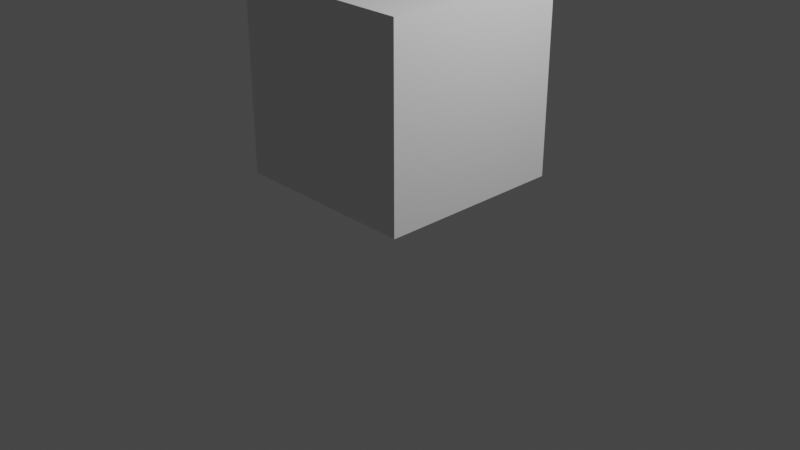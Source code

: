 # Source: Mon_1blend.blend  (saved by Blender 3.2.14; exported with 4.5.12 LTS)
import bpy
from mathutils import Matrix  # noqa: F401  (used for matrix-valued properties, if any)

bpy.ops.wm.read_factory_settings(use_empty=True)
scene = bpy.context.scene
scene.name = 'Scene'

# ---- collections
col_collection = bpy.data.collections.new('Collection'); scene.collection.children.link(col_collection)
col_references = bpy.data.collections.new('References'); scene.collection.children.link(col_references)
col_references_1 = bpy.data.collections.new('References 1'); col_references.children.link(col_references_1)

# ---- materials (node trees are filled in below, after node groups)
mat_material = bpy.data.materials.new('Material')
mat_material.alpha_threshold = 0.0
mat_material.use_transparent_shadow = False
mat_material.line_color = (0.0, 0.0, 0.0, 1.0)

# ---- material node trees
mat_material.use_nodes = True; mat_material.node_tree.nodes.clear()
_N = mat_material.node_tree.nodes; _L = mat_material.node_tree.links
n0 = _N.new('ShaderNodeOutputMaterial'); n0.name = 'Material Output'; n0.location = (300, 300)
n1 = _N.new('ShaderNodeBsdfPrincipled'); n1.name = 'Principled BSDF'; n1.location = (10, 300)
n1.distribution = 'GGX'
n1.subsurface_method = 'RANDOM_WALK_SKIN'
n1.inputs[2].default_value = 0.4
n1.inputs[3].default_value = 1.45
n1.inputs[27].default_value = (0.0, 0.0, 0.0, 1.0)
n1.inputs[28].default_value = 1.0
_L.new(n1.outputs[0], n0.inputs[0])
n0.is_active_output = True

# ---- world
world_world = bpy.data.worlds.new('World'); scene.world = world_world
world_world.use_nodes = True; world_world.node_tree.nodes.clear()
_N = world_world.node_tree.nodes; _L = world_world.node_tree.links
n0 = _N.new('ShaderNodeOutputWorld'); n0.name = 'World Output'; n0.location = (300, 300)
n1 = _N.new('ShaderNodeBackground'); n1.name = 'Background'; n1.location = (10, 300)
n1.inputs[0].default_value = (0.05088, 0.05088, 0.05088, 1.0)
_L.new(n1.outputs[0], n0.inputs[0])
n0.is_active_output = True
world_world.color = (0.05088, 0.05088, 0.05088)
world_world.use_sun_shadow = False
world_world.sun_shadow_jitter_overblur = 0.0

# ---- cameras
cam_camera = bpy.data.cameras.new('Camera')
cam_camera.clip_end = 100.0
cam_camera.ortho_scale = 7.314

# ---- lights
light_light = bpy.data.lights.new('Light', 'POINT')
light_light.transmission_factor = 0.0
light_light.energy = 1000.0
light_light.shadow_soft_size = 0.1
light_light.shadow_maximum_resolution = 0.006
light_light.use_absolute_resolution = True

# ---- meshes
me_cube = bpy.data.meshes.new('Cube')
me_cube.from_pydata([(1.0, 1.0, 1.491), (1.0, 1.0, -0.5086), (1.0, -1.0, 1.491), (1.0, -1.0, -0.5086), (1.0, -1.0, 0.4914), (-1.0, -1.0, 0.4914), (1.0, 1.0, 0.4914), (-1.0, 1.0, 0.4914), (0.0, 1.0, -0.5086), (0.0, -1.0, 1.491), (0.0, -1.0, -0.5086), (0.0, 1.0, 1.491), (-1.0, -1.0, 0.4914), (1.0, -1.0, 0.4914), (-1.0, 1.0, 0.4914), (1.0, 1.0, 0.4914)], [], [(8, 1, 3, 10), (1, 0, 2, 3), (8, 11, 0, 1), (5, 4, 6, 7), (3, 2, 9, 10), (0, 11, 9, 2), (12, 13, 15, 14)])
_uv = me_cube.uv_layers.new(name='UVMap')
_uv.uv.foreach_set('vector', [0.25, 0.5, 0.375, 0.5, 0.375, 0.75, 0.25, 0.75, 0.375, 0.5, 0.625, 0.5, 0.625, 0.75, 0.375, 0.75, 0.375, 0.375, 0.625, 0.375, 0.625, 0.5, 0.375, 0.5, 0.0, 0.0, 1.0, 0.0, 1.0, 1.0, 0.0, 1.0, 0.375, 0.75, 0.625, 0.75, 0.625, 0.875, 0.375, 0.875, 0.625, 0.5, 0.75, 0.5, 0.75, 0.75, 0.625, 0.75, 0.0, 0.0, 1.0, 0.0, 1.0, 1.0, 0.0, 1.0])
me_cube.materials.append(mat_material)
me_cube.use_mirror_vertex_groups = False
me_cube.update()

# ---- objects
ob_cube = bpy.data.objects.new('Cube', me_cube)
ob_light = bpy.data.objects.new('Light', light_light)
ob_camera = bpy.data.objects.new('Camera', cam_camera)
ob_empty = bpy.data.objects.new('Empty', None)

# ---- transforms, parenting, visibility, modifiers, constraints
ob_cube.location = (0.0, 0.0, 1.0)
ob_cube.lock_rotations_4d = False
ob_cube.empty_display_type = 'ARROWS'
ob_cube.lineart.crease_threshold = 0.0
_m = ob_cube.modifiers.new('Mirror', 'MIRROR')
ob_light.location = (4.076, 1.005, 5.904)
ob_light.rotation_euler = (0.6503, 0.05522, 1.866)
ob_light.lock_rotations_4d = False
ob_light.empty_display_type = 'ARROWS'
ob_light.color = (0.0, 0.0, 0.0, 0.0)
ob_light.lineart.crease_threshold = 0.0
ob_camera.location = (7.359, -6.926, 4.958)
ob_camera.rotation_euler = (1.109, 0.0, 0.8149)
ob_camera.lock_rotations_4d = False
ob_camera.empty_display_type = 'ARROWS'
ob_camera.color = (0.0, 0.0, 0.0, 0.0)
ob_camera.display_type = 'WIRE'
ob_camera.lineart.crease_threshold = 0.0
ob_empty.location = (-3.002, 0.0, 1.75)
ob_empty.rotation_euler = (1.571, 0.0, 1.571)
ob_empty.empty_display_type = 'IMAGE'
ob_empty.empty_display_size = 5.0

# ---- collection membership
col_collection.objects.link(ob_cube)
col_collection.objects.link(ob_light)
col_collection.objects.link(ob_camera)
col_references.objects.link(ob_empty)

# ---- scene / render settings (as saved in the file)
scene.camera = ob_camera
scene.frame_start = 1; scene.frame_end = 250; scene.frame_set(1)
scene.render.engine = 'BLENDER_EEVEE_NEXT'
scene.cycles.sampling_pattern = 'TABULATED_SOBOL'
scene.cycles.use_light_tree = False
scene.view_settings.view_transform = 'Filmic'
bpy.context.view_layer.update()
